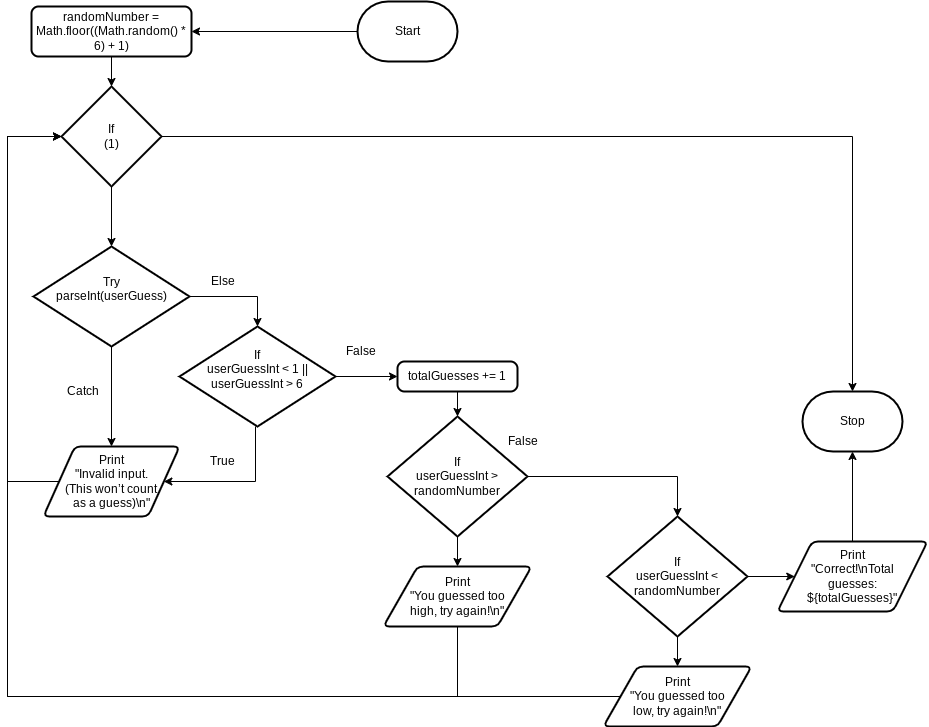

The diagram above was exported from draw.io. Its source (the exported page's mxGraphModel, read from the mxfile embedded in the PNG):
<mxGraphModel dx="315" dy="314" grid="1" gridSize="10" guides="1" tooltips="1" connect="1" arrows="1" fold="1" page="1" pageScale="1" pageWidth="827" pageHeight="1169" math="0" shadow="0">
  <root>
    <mxCell id="0" />
    <mxCell id="1" parent="0" />
    <mxCell id="21" style="edgeStyle=orthogonalEdgeStyle;rounded=0;html=1;entryX=1;entryY=0.5;entryDx=0;entryDy=0;" parent="1" source="2" target="3" edge="1">
      <mxGeometry relative="1" as="geometry" />
    </mxCell>
    <mxCell id="2" value="Start" style="strokeWidth=2;html=1;shape=mxgraph.flowchart.terminator;whiteSpace=wrap;" parent="1" vertex="1">
      <mxGeometry x="710" y="385" width="100" height="60" as="geometry" />
    </mxCell>
    <mxCell id="6" style="edgeStyle=orthogonalEdgeStyle;rounded=0;html=1;entryX=0.5;entryY=0;entryDx=0;entryDy=0;entryPerimeter=0;" parent="1" source="3" target="4" edge="1">
      <mxGeometry relative="1" as="geometry" />
    </mxCell>
    <mxCell id="3" value="&lt;div&gt;randomNumber = Math.floor((Math.random() * 6) + 1)&lt;/div&gt;" style="rounded=1;whiteSpace=wrap;html=1;absoluteArcSize=1;arcSize=14;strokeWidth=2;" parent="1" vertex="1">
      <mxGeometry x="384" y="390" width="160" height="50" as="geometry" />
    </mxCell>
    <mxCell id="10" style="edgeStyle=orthogonalEdgeStyle;rounded=0;html=1;entryX=0.5;entryY=0;entryDx=0;entryDy=0;entryPerimeter=0;" parent="1" source="4" target="8" edge="1">
      <mxGeometry relative="1" as="geometry" />
    </mxCell>
    <mxCell id="39" style="edgeStyle=orthogonalEdgeStyle;rounded=0;html=1;entryX=0.5;entryY=0;entryDx=0;entryDy=0;entryPerimeter=0;" parent="1" source="4" target="38" edge="1">
      <mxGeometry relative="1" as="geometry" />
    </mxCell>
    <mxCell id="4" value="If&lt;br&gt;(1)" style="strokeWidth=2;html=1;shape=mxgraph.flowchart.decision;whiteSpace=wrap;" parent="1" vertex="1">
      <mxGeometry x="414" y="470" width="100" height="100" as="geometry" />
    </mxCell>
    <mxCell id="43" style="edgeStyle=orthogonalEdgeStyle;rounded=0;html=1;entryX=0.5;entryY=1;entryDx=0;entryDy=0;entryPerimeter=0;" parent="1" source="7" target="38" edge="1">
      <mxGeometry relative="1" as="geometry" />
    </mxCell>
    <mxCell id="7" value="Print&lt;br&gt;&quot;Correct!\nTotal &lt;br&gt;guesses: &lt;br&gt;${totalGuesses}&quot;" style="shape=parallelogram;html=1;strokeWidth=2;perimeter=parallelogramPerimeter;whiteSpace=wrap;rounded=1;arcSize=12;size=0.23;" parent="1" vertex="1">
      <mxGeometry x="1130" y="925" width="150" height="70" as="geometry" />
    </mxCell>
    <mxCell id="15" style="edgeStyle=orthogonalEdgeStyle;rounded=0;html=1;entryX=0.5;entryY=0;entryDx=0;entryDy=0;" parent="1" source="8" target="11" edge="1">
      <mxGeometry relative="1" as="geometry" />
    </mxCell>
    <mxCell id="17" style="edgeStyle=orthogonalEdgeStyle;rounded=0;html=1;entryX=0.5;entryY=0;entryDx=0;entryDy=0;entryPerimeter=0;" parent="1" source="8" target="9" edge="1">
      <mxGeometry relative="1" as="geometry">
        <Array as="points">
          <mxPoint x="610" y="680" />
        </Array>
      </mxGeometry>
    </mxCell>
    <mxCell id="8" value="Try&lt;br&gt;&lt;div&gt;parseInt(userGuess)&lt;/div&gt;&lt;div&gt;&lt;br&gt;&lt;/div&gt;" style="strokeWidth=2;html=1;shape=mxgraph.flowchart.decision;whiteSpace=wrap;" parent="1" vertex="1">
      <mxGeometry x="386" y="630" width="156" height="100" as="geometry" />
    </mxCell>
    <mxCell id="16" style="edgeStyle=orthogonalEdgeStyle;rounded=0;html=1;entryX=1;entryY=0.5;entryDx=0;entryDy=0;" parent="1" source="9" target="11" edge="1">
      <mxGeometry relative="1" as="geometry">
        <Array as="points">
          <mxPoint x="608" y="865" />
        </Array>
      </mxGeometry>
    </mxCell>
    <mxCell id="31" style="edgeStyle=orthogonalEdgeStyle;rounded=0;html=1;entryX=0;entryY=0.5;entryDx=0;entryDy=0;" parent="1" source="9" target="29" edge="1">
      <mxGeometry relative="1" as="geometry" />
    </mxCell>
    <mxCell id="9" value="If&lt;br&gt;&lt;div&gt;userGuessInt &amp;lt; 1 || userGuessInt &amp;gt; 6&lt;/div&gt;&lt;div&gt;&lt;br&gt;&lt;/div&gt;" style="strokeWidth=2;html=1;shape=mxgraph.flowchart.decision;whiteSpace=wrap;" parent="1" vertex="1">
      <mxGeometry x="532" y="710" width="156" height="100" as="geometry" />
    </mxCell>
    <mxCell id="20" style="edgeStyle=orthogonalEdgeStyle;rounded=0;html=1;entryX=0;entryY=0.5;entryDx=0;entryDy=0;entryPerimeter=0;" parent="1" source="11" target="4" edge="1">
      <mxGeometry relative="1" as="geometry">
        <Array as="points">
          <mxPoint x="360" y="865" />
          <mxPoint x="360" y="520" />
        </Array>
      </mxGeometry>
    </mxCell>
    <mxCell id="11" value="Print&lt;br&gt;&quot;Invalid input. &lt;br&gt;(This won’t count &lt;br&gt;as a guess)\n&quot;" style="shape=parallelogram;html=1;strokeWidth=2;perimeter=parallelogramPerimeter;whiteSpace=wrap;rounded=1;arcSize=12;size=0.23;" parent="1" vertex="1">
      <mxGeometry x="396" y="830" width="136" height="70" as="geometry" />
    </mxCell>
    <mxCell id="12" value="Catch" style="text;html=1;align=center;verticalAlign=middle;resizable=0;points=[];autosize=1;strokeColor=none;fillColor=none;" parent="1" vertex="1">
      <mxGeometry x="410" y="760" width="50" height="30" as="geometry" />
    </mxCell>
    <mxCell id="14" value="Else" style="text;html=1;align=center;verticalAlign=middle;resizable=0;points=[];autosize=1;strokeColor=none;fillColor=none;" parent="1" vertex="1">
      <mxGeometry x="550" y="650" width="50" height="30" as="geometry" />
    </mxCell>
    <mxCell id="18" value="True" style="text;html=1;align=center;verticalAlign=middle;resizable=0;points=[];autosize=1;strokeColor=none;fillColor=none;" parent="1" vertex="1">
      <mxGeometry x="550" y="830" width="50" height="30" as="geometry" />
    </mxCell>
    <mxCell id="19" value="False" style="text;html=1;align=center;verticalAlign=middle;resizable=0;points=[];autosize=1;strokeColor=none;fillColor=none;" parent="1" vertex="1">
      <mxGeometry x="688" y="720" width="50" height="30" as="geometry" />
    </mxCell>
    <mxCell id="25" style="edgeStyle=orthogonalEdgeStyle;rounded=0;html=1;entryX=0.5;entryY=0;entryDx=0;entryDy=0;entryPerimeter=0;" parent="1" source="22" target="23" edge="1">
      <mxGeometry relative="1" as="geometry" />
    </mxCell>
    <mxCell id="34" style="edgeStyle=orthogonalEdgeStyle;rounded=0;html=1;entryX=0.5;entryY=0;entryDx=0;entryDy=0;" parent="1" source="22" target="27" edge="1">
      <mxGeometry relative="1" as="geometry" />
    </mxCell>
    <mxCell id="22" value="If&lt;br&gt;&lt;div&gt;userGuessInt &amp;gt; randomNumber&lt;br&gt;&lt;/div&gt;" style="strokeWidth=2;html=1;shape=mxgraph.flowchart.decision;whiteSpace=wrap;" parent="1" vertex="1">
      <mxGeometry x="740" y="800" width="140" height="120" as="geometry" />
    </mxCell>
    <mxCell id="35" style="edgeStyle=orthogonalEdgeStyle;rounded=0;html=1;entryX=0.5;entryY=0;entryDx=0;entryDy=0;" parent="1" source="23" target="33" edge="1">
      <mxGeometry relative="1" as="geometry" />
    </mxCell>
    <mxCell id="40" style="edgeStyle=orthogonalEdgeStyle;rounded=0;html=1;entryX=0;entryY=0.5;entryDx=0;entryDy=0;" parent="1" source="23" target="7" edge="1">
      <mxGeometry relative="1" as="geometry" />
    </mxCell>
    <mxCell id="23" value="If&lt;br&gt;&lt;div&gt;userGuessInt &amp;lt; randomNumber&lt;br&gt;&lt;/div&gt;" style="strokeWidth=2;html=1;shape=mxgraph.flowchart.decision;whiteSpace=wrap;" parent="1" vertex="1">
      <mxGeometry x="960" y="900" width="140" height="120" as="geometry" />
    </mxCell>
    <mxCell id="26" value="False" style="text;html=1;align=center;verticalAlign=middle;resizable=0;points=[];autosize=1;strokeColor=none;fillColor=none;" parent="1" vertex="1">
      <mxGeometry x="850" y="810" width="50" height="30" as="geometry" />
    </mxCell>
    <mxCell id="36" style="edgeStyle=orthogonalEdgeStyle;rounded=0;html=1;entryX=0;entryY=0.5;entryDx=0;entryDy=0;entryPerimeter=0;" parent="1" source="27" target="4" edge="1">
      <mxGeometry relative="1" as="geometry">
        <Array as="points">
          <mxPoint x="810" y="1080" />
          <mxPoint x="360" y="1080" />
          <mxPoint x="360" y="520" />
        </Array>
      </mxGeometry>
    </mxCell>
    <mxCell id="27" value="Print&lt;br&gt;&quot;You guessed too &lt;br&gt;high, try again!\n&quot;" style="shape=parallelogram;html=1;strokeWidth=2;perimeter=parallelogramPerimeter;whiteSpace=wrap;rounded=1;arcSize=12;size=0.23;" parent="1" vertex="1">
      <mxGeometry x="736" y="950" width="148" height="60" as="geometry" />
    </mxCell>
    <mxCell id="32" style="edgeStyle=orthogonalEdgeStyle;rounded=0;html=1;entryX=0.5;entryY=0;entryDx=0;entryDy=0;entryPerimeter=0;" parent="1" source="29" target="22" edge="1">
      <mxGeometry relative="1" as="geometry" />
    </mxCell>
    <mxCell id="29" value="&lt;div&gt;totalGuesses += 1&lt;/div&gt;" style="rounded=1;whiteSpace=wrap;html=1;absoluteArcSize=1;arcSize=14;strokeWidth=2;" parent="1" vertex="1">
      <mxGeometry x="750" y="745" width="120" height="30" as="geometry" />
    </mxCell>
    <mxCell id="37" style="edgeStyle=orthogonalEdgeStyle;rounded=0;html=1;entryX=0;entryY=0.5;entryDx=0;entryDy=0;entryPerimeter=0;" parent="1" source="33" target="4" edge="1">
      <mxGeometry relative="1" as="geometry">
        <Array as="points">
          <mxPoint x="360" y="1080" />
          <mxPoint x="360" y="520" />
        </Array>
      </mxGeometry>
    </mxCell>
    <mxCell id="33" value="Print&lt;br&gt;&quot;You guessed too &lt;br&gt;low, try again!\n&quot;" style="shape=parallelogram;html=1;strokeWidth=2;perimeter=parallelogramPerimeter;whiteSpace=wrap;rounded=1;arcSize=12;size=0.23;" parent="1" vertex="1">
      <mxGeometry x="956" y="1050" width="148" height="60" as="geometry" />
    </mxCell>
    <mxCell id="38" value="Stop" style="strokeWidth=2;html=1;shape=mxgraph.flowchart.terminator;whiteSpace=wrap;" parent="1" vertex="1">
      <mxGeometry x="1155" y="775" width="100" height="60" as="geometry" />
    </mxCell>
  </root>
</mxGraphModel>